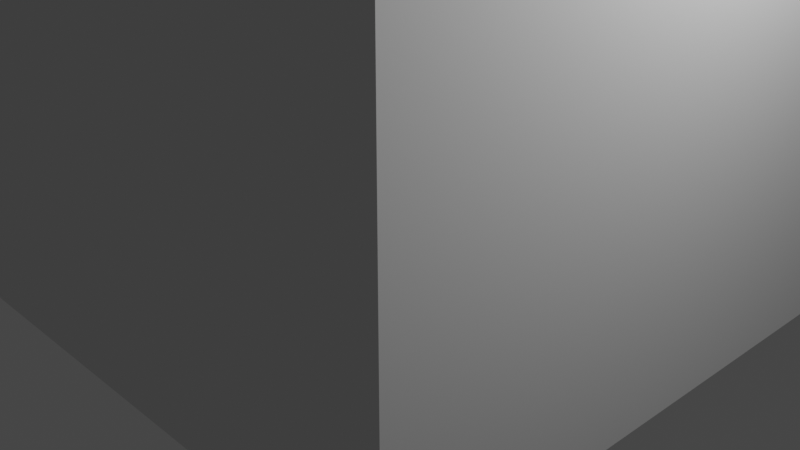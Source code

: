# Source: illuminationTest.blend  (saved by Blender 2.82.7; exported with 4.5.12 LTS)
import bpy
from mathutils import Matrix  # noqa: F401  (used for matrix-valued properties, if any)

bpy.ops.wm.read_factory_settings(use_empty=True)
scene = bpy.context.scene
scene.name = 'Scene'

# ---- collections
col_collection = bpy.data.collections.new('Collection'); scene.collection.children.link(col_collection)

# ---- world
world_world = bpy.data.worlds.new('World'); scene.world = world_world
world_world.use_nodes = True; world_world.node_tree.nodes.clear()
_N = world_world.node_tree.nodes; _L = world_world.node_tree.links
n0 = _N.new('ShaderNodeOutputWorld'); n0.name = 'World Output'; n0.location = (300, 300)
n1 = _N.new('ShaderNodeBackground'); n1.name = 'Background'; n1.location = (10, 300)
n1.inputs[0].default_value = (0.05088, 0.05088, 0.05088, 1.0)
_L.new(n1.outputs[0], n0.inputs[0])
n0.is_active_output = True
world_world.color = (0.05088, 0.05088, 0.05088)
world_world.use_sun_shadow = False
world_world.sun_shadow_jitter_overblur = 0.0

# ---- cameras
cam_camera = bpy.data.cameras.new('Camera')
cam_camera.clip_end = 100.0
cam_camera.ortho_scale = 7.314

# ---- lights
light_light = bpy.data.lights.new('Light', 'POINT')
light_light.transmission_factor = 0.0
light_light.energy = 1000.0
light_light.shadow_soft_size = 0.1
light_light.shadow_maximum_resolution = 0.006
light_light.use_absolute_resolution = True

# ---- meshes
me_suzanne = bpy.data.meshes.new('Suzanne')
me_suzanne.from_pydata([(0.4375, -0.7656, 0.1641), (-0.4375, -0.7656, 0.1641), (0.5, -0.6875, 0.09375), (-0.5, -0.6875, 0.09375), (0.5469, -0.5781, 0.05469), (-0.5469, -0.5781, 0.05469), (0.3516, -0.6172, -0.02344), (-0.3516, -0.6172, -0.02344), (0.3516, -0.7188, 0.03125), (-0.3516, -0.7188, 0.03125), (0.3516, -0.7812, 0.1328), (-0.3516, -0.7812, 0.1328), (0.2734, -0.7969, 0.1641), (-0.2734, -0.7969, 0.1641), (0.2031, -0.7422, 0.09375), (-0.2031, -0.7422, 0.09375), (0.1562, -0.6484, 0.05469), (-0.1562, -0.6484, 0.05469), (0.07812, -0.6562, 0.2422), (-0.07812, -0.6562, 0.2422), (0.1406, -0.7422, 0.2422), (-0.1406, -0.7422, 0.2422), (0.2422, -0.7969, 0.2422), (-0.2422, -0.7969, 0.2422), (0.2734, -0.7969, 0.3281), (-0.2734, -0.7969, 0.3281), (0.2031, -0.7422, 0.3906), (-0.2031, -0.7422, 0.3906), (0.1562, -0.6484, 0.4375), (-0.1562, -0.6484, 0.4375), (0.3516, -0.6172, 0.5156), (-0.3516, -0.6172, 0.5156), (0.3516, -0.7188, 0.4531), (-0.3516, -0.7188, 0.4531), (0.3516, -0.7812, 0.3594), (-0.3516, -0.7812, 0.3594), (0.4375, -0.7656, 0.3281), (-0.4375, -0.7656, 0.3281), (0.5, -0.6875, 0.3906), (-0.5, -0.6875, 0.3906), (0.5469, -0.5781, 0.4375), (-0.5469, -0.5781, 0.4375), (0.625, -0.5625, 0.2422), (-0.625, -0.5625, 0.2422), (0.5625, -0.6719, 0.2422), (-0.5625, -0.6719, 0.2422), (0.4688, -0.7578, 0.2422), (-0.4688, -0.7578, 0.2422), (0.4766, -0.7734, 0.2422), (-0.4766, -0.7734, 0.2422), (0.4453, -0.7812, 0.3359), (-0.4453, -0.7812, 0.3359), (0.3516, -0.8047, 0.375), (-0.3516, -0.8047, 0.375), (0.2656, -0.8203, 0.3359), (-0.2656, -0.8203, 0.3359), (0.2266, -0.8203, 0.2422), (-0.2266, -0.8203, 0.2422), (0.2656, -0.8203, 0.1562), (-0.2656, -0.8203, 0.1562), (0.3516, -0.8281, 0.2422), (-0.3516, -0.8281, 0.2422), (0.3516, -0.8047, 0.1172), (-0.3516, -0.8047, 0.1172), (0.4453, -0.7812, 0.1562), (-0.4453, -0.7812, 0.1562), (0.0, -0.7422, 0.4297), (0.0, -0.8203, 0.3516), (0.0, -0.7344, -0.6797), (0.0, -0.7812, -0.3203), (0.0, -0.7969, -0.1875), (0.0, -0.7188, -0.7734), (0.0, -0.6016, 0.4062), (0.0, -0.5703, 0.5703), (0.0, 0.5469, 0.8984), (0.0, 0.8516, 0.5625), (0.0, 0.8281, 0.07031), (0.0, 0.3516, -0.3828), (0.2031, -0.5625, -0.1875), (-0.2031, -0.5625, -0.1875), (0.3125, -0.5703, -0.4375), (-0.3125, -0.5703, -0.4375), (0.3516, -0.5703, -0.6953), (-0.3516, -0.5703, -0.6953), (0.3672, -0.5312, -0.8906), (-0.3672, -0.5312, -0.8906), (0.3281, -0.5234, -0.9453), (-0.3281, -0.5234, -0.9453), (0.1797, -0.5547, -0.9688), (-0.1797, -0.5547, -0.9688), (0.0, -0.5781, -0.9844), (0.4375, -0.5312, -0.1406), (-0.4375, -0.5312, -0.1406), (0.6328, -0.5391, -0.03906), (-0.6328, -0.5391, -0.03906), (0.8281, -0.4453, 0.1484), (-0.8281, -0.4453, 0.1484), (0.8594, -0.5938, 0.4297), (-0.8594, -0.5938, 0.4297), (0.7109, -0.625, 0.4844), (-0.7109, -0.625, 0.4844), (0.4922, -0.6875, 0.6016), (-0.4922, -0.6875, 0.6016), (0.3203, -0.7344, 0.7578), (-0.3203, -0.7344, 0.7578), (0.1562, -0.7578, 0.7188), (-0.1562, -0.7578, 0.7188), (0.0625, -0.75, 0.4922), (-0.0625, -0.75, 0.4922), (0.1641, -0.7734, 0.4141), (-0.1641, -0.7734, 0.4141), (0.125, -0.7656, 0.3047), (-0.125, -0.7656, 0.3047), (0.2031, -0.7422, 0.09375), (-0.2031, -0.7422, 0.09375), (0.375, -0.7031, 0.01562), (-0.375, -0.7031, 0.01562), (0.4922, -0.6719, 0.0625), (-0.4922, -0.6719, 0.0625), (0.625, -0.6484, 0.1875), (-0.625, -0.6484, 0.1875), (0.6406, -0.6484, 0.2969), (-0.6406, -0.6484, 0.2969), (0.6016, -0.6641, 0.375), (-0.6016, -0.6641, 0.375), (0.4297, -0.7188, 0.4375), (-0.4297, -0.7188, 0.4375), (0.25, -0.7578, 0.4688), (-0.25, -0.7578, 0.4688), (0.0, -0.7344, -0.7656), (0.1094, -0.7344, -0.7188), (-0.1094, -0.7344, -0.7188), (0.1172, -0.7109, -0.8359), (-0.1172, -0.7109, -0.8359), (0.0625, -0.6953, -0.8828), (-0.0625, -0.6953, -0.8828), (0.0, -0.6875, -0.8906), (0.0, -0.75, -0.1953), (0.0, -0.7422, -0.1406), (0.1016, -0.7422, -0.1484), (-0.1016, -0.7422, -0.1484), (0.125, -0.75, -0.2266), (-0.125, -0.75, -0.2266), (0.08594, -0.7422, -0.2891), (-0.08594, -0.7422, -0.2891), (0.3984, -0.6719, -0.04688), (-0.3984, -0.6719, -0.04688), (0.6172, -0.625, 0.05469), (-0.6172, -0.625, 0.05469), (0.7266, -0.6016, 0.2031), (-0.7266, -0.6016, 0.2031), (0.7422, -0.6562, 0.375), (-0.7422, -0.6562, 0.375), (0.6875, -0.7266, 0.4141), (-0.6875, -0.7266, 0.4141), (0.4375, -0.7969, 0.5469), (-0.4375, -0.7969, 0.5469), (0.3125, -0.8359, 0.6406), (-0.3125, -0.8359, 0.6406), (0.2031, -0.8516, 0.6172), (-0.2031, -0.8516, 0.6172), (0.1016, -0.8438, 0.4297), (-0.1016, -0.8438, 0.4297), (0.125, -0.8125, -0.1016), (-0.125, -0.8125, -0.1016), (0.2109, -0.7109, -0.4453), (-0.2109, -0.7109, -0.4453), (0.25, -0.6875, -0.7031), (-0.25, -0.6875, -0.7031), (0.2656, -0.6641, -0.8203), (-0.2656, -0.6641, -0.8203), (0.2344, -0.6328, -0.9141), (-0.2344, -0.6328, -0.9141), (0.1641, -0.6328, -0.9297), (-0.1641, -0.6328, -0.9297), (0.0, -0.6406, -0.9453), (0.0, -0.7266, 0.04688), (0.0, -0.7656, 0.2109), (0.3281, -0.7422, 0.4766), (-0.3281, -0.7422, 0.4766), (0.1641, -0.75, 0.1406), (-0.1641, -0.75, 0.1406), (0.1328, -0.7578, 0.2109), (-0.1328, -0.7578, 0.2109), (0.1172, -0.7344, -0.6875), (-0.1172, -0.7344, -0.6875), (0.07812, -0.75, -0.4453), (-0.07812, -0.75, -0.4453), (0.0, -0.75, -0.4453), (0.0, -0.7422, -0.3281), (0.09375, -0.7812, -0.2734), (-0.09375, -0.7812, -0.2734), (0.1328, -0.7969, -0.2266), (-0.1328, -0.7969, -0.2266), (0.1094, -0.7812, -0.1328), (-0.1094, -0.7812, -0.1328), (0.03906, -0.7812, -0.125), (-0.03906, -0.7812, -0.125), (0.0, -0.8281, -0.2031), (0.04688, -0.8125, -0.1484), (-0.04688, -0.8125, -0.1484), (0.09375, -0.8125, -0.1562), (-0.09375, -0.8125, -0.1562), (0.1094, -0.8281, -0.2266), (-0.1094, -0.8281, -0.2266), (0.07812, -0.8047, -0.25), (-0.07812, -0.8047, -0.25), (0.0, -0.8047, -0.2891), (0.2578, -0.5547, -0.3125), (-0.2578, -0.5547, -0.3125), (0.1641, -0.7109, -0.2422), (-0.1641, -0.7109, -0.2422), (0.1797, -0.7109, -0.3125), (-0.1797, -0.7109, -0.3125), (0.2344, -0.5547, -0.25), (-0.2344, -0.5547, -0.25), (0.0, -0.6875, -0.875), (0.04688, -0.6875, -0.8672), (-0.04688, -0.6875, -0.8672), (0.09375, -0.7109, -0.8203), (-0.09375, -0.7109, -0.8203), (0.09375, -0.7266, -0.7422), (-0.09375, -0.7266, -0.7422), (0.0, -0.6562, -0.7812), (0.09375, -0.6641, -0.75), (-0.09375, -0.6641, -0.75), (0.09375, -0.6406, -0.8125), (-0.09375, -0.6406, -0.8125), (0.04688, -0.6328, -0.8516), (-0.04688, -0.6328, -0.8516), (0.0, -0.6328, -0.8594), (0.1719, -0.7812, 0.2188), (-0.1719, -0.7812, 0.2188), (0.1875, -0.7734, 0.1562), (-0.1875, -0.7734, 0.1562), (0.3359, -0.7578, 0.4297), (-0.3359, -0.7578, 0.4297), (0.2734, -0.7734, 0.4219), (-0.2734, -0.7734, 0.4219), (0.4219, -0.7734, 0.3984), (-0.4219, -0.7734, 0.3984), (0.5625, -0.6953, 0.3516), (-0.5625, -0.6953, 0.3516), (0.5859, -0.6875, 0.2891), (-0.5859, -0.6875, 0.2891), (0.5781, -0.6797, 0.1953), (-0.5781, -0.6797, 0.1953), (0.4766, -0.7188, 0.1016), (-0.4766, -0.7188, 0.1016), (0.375, -0.7422, 0.0625), (-0.375, -0.7422, 0.0625), (0.2266, -0.7812, 0.1094), (-0.2266, -0.7812, 0.1094), (0.1797, -0.7812, 0.2969), (-0.1797, -0.7812, 0.2969), (0.2109, -0.7812, 0.375), (-0.2109, -0.7812, 0.375), (0.2344, -0.7578, 0.3594), (-0.2344, -0.7578, 0.3594), (0.1953, -0.7578, 0.2969), (-0.1953, -0.7578, 0.2969), (0.2422, -0.7578, 0.125), (-0.2422, -0.7578, 0.125), (0.375, -0.7266, 0.08594), (-0.375, -0.7266, 0.08594), (0.4609, -0.7031, 0.1172), (-0.4609, -0.7031, 0.1172), (0.5469, -0.6719, 0.2109), (-0.5469, -0.6719, 0.2109), (0.5547, -0.6719, 0.2812), (-0.5547, -0.6719, 0.2812), (0.5312, -0.6797, 0.3359), (-0.5312, -0.6797, 0.3359), (0.4141, -0.75, 0.3906), (-0.4141, -0.75, 0.3906), (0.2812, -0.7656, 0.3984), (-0.2812, -0.7656, 0.3984), (0.3359, -0.75, 0.4062), (-0.3359, -0.75, 0.4062), (0.2031, -0.75, 0.1719), (-0.2031, -0.75, 0.1719), (0.1953, -0.75, 0.2266), (-0.1953, -0.75, 0.2266), (0.1094, -0.6094, 0.4609), (-0.1094, -0.6094, 0.4609), (0.1953, -0.6172, 0.6641), (-0.1953, -0.6172, 0.6641), (0.3359, -0.5938, 0.6875), (-0.3359, -0.5938, 0.6875), (0.4844, -0.5547, 0.5547), (-0.4844, -0.5547, 0.5547), (0.6797, -0.4922, 0.4531), (-0.6797, -0.4922, 0.4531), (0.7969, -0.4609, 0.4062), (-0.7969, -0.4609, 0.4062), (0.7734, -0.375, 0.1641), (-0.7734, -0.375, 0.1641), (0.6016, -0.4141, 0.0), (-0.6016, -0.4141, 0.0), (0.4375, -0.4688, -0.09375), (-0.4375, -0.4688, -0.09375), (0.0, -0.2891, 0.8984), (0.0, 0.07812, 0.9844), (0.0, 0.6719, -0.1953), (0.0, -0.1875, -0.4609), (0.0, -0.4609, -0.9766), (0.0, -0.3438, -0.8047), (0.0, -0.3203, -0.5703), (0.0, -0.2812, -0.4844), (0.8516, -0.05469, 0.2344), (-0.8516, -0.05469, 0.2344), (0.8594, 0.04688, 0.3203), (-0.8594, 0.04688, 0.3203), (0.7734, 0.4375, 0.2656), (-0.7734, 0.4375, 0.2656), (0.4609, 0.7031, 0.4375), (-0.4609, 0.7031, 0.4375), (0.7344, -0.07031, -0.04688), (-0.7344, -0.07031, -0.04688), (0.5938, 0.1641, -0.125), (-0.5938, 0.1641, -0.125), (0.6406, 0.4297, -0.007812), (-0.6406, 0.4297, -0.007812), (0.3359, 0.6641, 0.05469), (-0.3359, 0.6641, 0.05469), (0.2344, -0.4062, -0.3516), (-0.2344, -0.4062, -0.3516), (0.1797, -0.2578, -0.4141), (-0.1797, -0.2578, -0.4141), (0.2891, -0.3828, -0.7109), (-0.2891, -0.3828, -0.7109), (0.25, -0.3906, -0.5), (-0.25, -0.3906, -0.5), (0.3281, -0.3984, -0.9141), (-0.3281, -0.3984, -0.9141), (0.1406, -0.3672, -0.7578), (-0.1406, -0.3672, -0.7578), (0.125, -0.3594, -0.5391), (-0.125, -0.3594, -0.5391), (0.1641, -0.4375, -0.9453), (-0.1641, -0.4375, -0.9453), (0.2188, -0.4297, -0.2812), (-0.2188, -0.4297, -0.2812), (0.2109, -0.4688, -0.2266), (-0.2109, -0.4688, -0.2266), (0.2031, -0.5, -0.1719), (-0.2031, -0.5, -0.1719), (0.2109, -0.1641, -0.3906), (-0.2109, -0.1641, -0.3906), (0.2969, 0.2656, -0.3125), (-0.2969, 0.2656, -0.3125), (0.3438, 0.5391, -0.1484), (-0.3438, 0.5391, -0.1484), (0.4531, 0.3828, 0.8672), (-0.4531, 0.3828, 0.8672), (0.4531, 0.07031, 0.9297), (-0.4531, 0.07031, 0.9297), (0.4531, -0.2344, 0.8516), (-0.4531, -0.2344, 0.8516), (0.4609, -0.4297, 0.5234), (-0.4609, -0.4297, 0.5234), (0.7266, -0.3359, 0.4062), (-0.7266, -0.3359, 0.4062), (0.6328, -0.2812, 0.4531), (-0.6328, -0.2812, 0.4531), (0.6406, -0.05469, 0.7031), (-0.6406, -0.05469, 0.7031), (0.7969, -0.125, 0.5625), (-0.7969, -0.125, 0.5625), (0.7969, 0.1172, 0.6172), (-0.7969, 0.1172, 0.6172), (0.6406, 0.1953, 0.75), (-0.6406, 0.1953, 0.75), (0.6406, 0.4453, 0.6797), (-0.6406, 0.4453, 0.6797), (0.7969, 0.3594, 0.5391), (-0.7969, 0.3594, 0.5391), (0.6172, 0.5859, 0.3281), (-0.6172, 0.5859, 0.3281), (0.4844, 0.5469, 0.02344), (-0.4844, 0.5469, 0.02344), (0.8203, 0.2031, 0.3281), (-0.8203, 0.2031, 0.3281), (0.4062, -0.1484, -0.1719), (-0.4062, -0.1484, -0.1719), (0.4297, 0.2109, -0.1953), (-0.4297, 0.2109, -0.1953), (0.8906, 0.2344, 0.4062), (-0.8906, 0.2344, 0.4062), (0.7734, 0.125, -0.1406), (-0.7734, 0.125, -0.1406), (1.039, 0.3281, -0.1016), (-1.039, 0.3281, -0.1016), (1.281, 0.4297, 0.05469), (-1.281, 0.4297, 0.05469), (1.352, 0.4219, 0.3203), (-1.352, 0.4219, 0.3203), (1.234, 0.4219, 0.5078), (-1.234, 0.4219, 0.5078), (1.023, 0.3125, 0.4766), (-1.023, 0.3125, 0.4766), (1.016, 0.2891, 0.4141), (-1.016, 0.2891, 0.4141), (1.188, 0.3906, 0.4375), (-1.188, 0.3906, 0.4375), (1.266, 0.4062, 0.2891), (-1.266, 0.4062, 0.2891), (1.211, 0.4062, 0.07812), (-1.211, 0.4062, 0.07812), (1.031, 0.3047, -0.03906), (-1.031, 0.3047, -0.03906), (0.8281, 0.1328, -0.07031), (-0.8281, 0.1328, -0.07031), (0.9219, 0.2188, 0.3594), (-0.9219, 0.2188, 0.3594), (0.9453, 0.2891, 0.3047), (-0.9453, 0.2891, 0.3047), (0.8828, 0.2109, -0.02344), (-0.8828, 0.2109, -0.02344), (1.039, 0.3672, 0.0), (-1.039, 0.3672, 0.0), (1.188, 0.4453, 0.09375), (-1.188, 0.4453, 0.09375), (1.234, 0.4453, 0.25), (-1.234, 0.4453, 0.25), (1.172, 0.4375, 0.3594), (-1.172, 0.4375, 0.3594), (1.023, 0.3594, 0.3438), (-1.023, 0.3594, 0.3438), (0.8438, 0.2109, 0.2891), (-0.8438, 0.2109, 0.2891), (0.8359, 0.2734, 0.1719), (-0.8359, 0.2734, 0.1719), (0.7578, 0.2734, 0.09375), (-0.7578, 0.2734, 0.09375), (0.8203, 0.2734, 0.08594), (-0.8203, 0.2734, 0.08594), (0.8438, 0.2734, 0.01562), (-0.8438, 0.2734, 0.01562), (0.8125, 0.2734, -0.01562), (-0.8125, 0.2734, -0.01562), (0.7266, 0.07031, 0.0), (-0.7266, 0.07031, 0.0), (0.7188, 0.1719, -0.02344), (-0.7188, 0.1719, -0.02344), (0.7188, 0.1875, 0.03906), (-0.7188, 0.1875, 0.03906), (0.7969, 0.2109, 0.2031), (-0.7969, 0.2109, 0.2031), (0.8906, 0.2656, 0.2422), (-0.8906, 0.2656, 0.2422), (0.8906, 0.3203, 0.2344), (-0.8906, 0.3203, 0.2344), (0.8125, 0.3203, -0.01562), (-0.8125, 0.3203, -0.01562), (0.8516, 0.3203, 0.01562), (-0.8516, 0.3203, 0.01562), (0.8281, 0.3203, 0.07812), (-0.8281, 0.3203, 0.07812), (0.7656, 0.3203, 0.09375), (-0.7656, 0.3203, 0.09375), (0.8438, 0.3203, 0.1719), (-0.8438, 0.3203, 0.1719), (1.039, 0.4141, 0.3281), (-1.039, 0.4141, 0.3281), (1.188, 0.4844, 0.3438), (-1.188, 0.4844, 0.3438), (1.258, 0.4922, 0.2422), (-1.258, 0.4922, 0.2422), (1.211, 0.4844, 0.08594), (-1.211, 0.4844, 0.08594), (1.047, 0.4219, 0.0), (-1.047, 0.4219, 0.0), (0.8828, 0.2656, -0.01562), (-0.8828, 0.2656, -0.01562), (0.9531, 0.3438, 0.2891), (-0.9531, 0.3438, 0.2891), (0.8906, 0.3281, 0.1094), (-0.8906, 0.3281, 0.1094), (0.9375, 0.3359, 0.0625), (-0.9375, 0.3359, 0.0625), (1.0, 0.3672, 0.125), (-1.0, 0.3672, 0.125), (0.9609, 0.3516, 0.1719), (-0.9609, 0.3516, 0.1719), (1.016, 0.375, 0.2344), (-1.016, 0.375, 0.2344), (1.055, 0.3828, 0.1875), (-1.055, 0.3828, 0.1875), (1.109, 0.3906, 0.2109), (-1.109, 0.3906, 0.2109), (1.086, 0.3906, 0.2734), (-1.086, 0.3906, 0.2734), (1.023, 0.4844, 0.4375), (-1.023, 0.4844, 0.4375), (1.25, 0.5469, 0.4688), (-1.25, 0.5469, 0.4688), (1.367, 0.5, 0.2969), (-1.367, 0.5, 0.2969), (1.312, 0.5312, 0.05469), (-1.312, 0.5312, 0.05469), (1.039, 0.4922, -0.08594), (-1.039, 0.4922, -0.08594), (0.7891, 0.3281, -0.125), (-0.7891, 0.3281, -0.125), (0.8594, 0.3828, 0.3828), (-0.8594, 0.3828, 0.3828)], [], [(46, 0, 2, 44), (3, 1, 47, 45), (44, 2, 4, 42), (5, 3, 45, 43), (2, 8, 6, 4), (7, 9, 3, 5), (0, 10, 8, 2), (9, 11, 1, 3), (10, 12, 14, 8), (15, 13, 11, 9), (8, 14, 16, 6), (17, 15, 9, 7), (14, 20, 18, 16), (19, 21, 15, 17), (12, 22, 20, 14), (21, 23, 13, 15), (22, 24, 26, 20), (27, 25, 23, 21), (20, 26, 28, 18), (29, 27, 21, 19), (26, 32, 30, 28), (31, 33, 27, 29), (24, 34, 32, 26), (33, 35, 25, 27), (34, 36, 38, 32), (39, 37, 35, 33), (32, 38, 40, 30), (41, 39, 33, 31), (38, 44, 42, 40), (43, 45, 39, 41), (36, 46, 44, 38), (45, 47, 37, 39), (46, 36, 50, 48), (51, 37, 47, 49), (36, 34, 52, 50), (53, 35, 37, 51), (34, 24, 54, 52), (55, 25, 35, 53), (24, 22, 56, 54), (57, 23, 25, 55), (22, 12, 58, 56), (59, 13, 23, 57), (12, 10, 62, 58), (63, 11, 13, 59), (10, 0, 64, 62), (65, 1, 11, 63), (0, 46, 48, 64), (49, 47, 1, 65), (60, 64, 48), (49, 65, 61), (62, 64, 60), (61, 65, 63), (60, 58, 62), (63, 59, 61), (60, 56, 58), (59, 57, 61), (60, 54, 56), (57, 55, 61), (60, 52, 54), (55, 53, 61), (60, 50, 52), (53, 51, 61), (60, 48, 50), (51, 49, 61), (88, 173, 175, 90), (175, 174, 89, 90), (86, 171, 173, 88), (174, 172, 87, 89), (84, 169, 171, 86), (172, 170, 85, 87), (82, 167, 169, 84), (170, 168, 83, 85), (80, 165, 167, 82), (168, 166, 81, 83), (78, 91, 145, 163), (146, 92, 79, 164), (91, 93, 147, 145), (148, 94, 92, 146), (93, 95, 149, 147), (150, 96, 94, 148), (95, 97, 151, 149), (152, 98, 96, 150), (97, 99, 153, 151), (154, 100, 98, 152), (99, 101, 155, 153), (156, 102, 100, 154), (101, 103, 157, 155), (158, 104, 102, 156), (103, 105, 159, 157), (160, 106, 104, 158), (105, 107, 161, 159), (162, 108, 106, 160), (107, 66, 67, 161), (67, 66, 108, 162), (109, 127, 159, 161), (160, 128, 110, 162), (127, 178, 157, 159), (158, 179, 128, 160), (125, 155, 157, 178), (158, 156, 126, 179), (123, 153, 155, 125), (156, 154, 124, 126), (121, 151, 153, 123), (154, 152, 122, 124), (119, 149, 151, 121), (152, 150, 120, 122), (117, 147, 149, 119), (150, 148, 118, 120), (115, 145, 147, 117), (148, 146, 116, 118), (113, 163, 145, 115), (146, 164, 114, 116), (113, 180, 176, 163), (176, 181, 114, 164), (109, 161, 67, 111), (67, 162, 110, 112), (111, 67, 177, 182), (177, 67, 112, 183), (176, 180, 182, 177), (183, 181, 176, 177), (134, 136, 175, 173), (175, 136, 135, 174), (132, 134, 173, 171), (174, 135, 133, 172), (130, 132, 171, 169), (172, 133, 131, 170), (165, 186, 184, 167), (185, 187, 166, 168), (130, 169, 167, 184), (168, 170, 131, 185), (143, 189, 188, 186), (188, 189, 144, 187), (184, 186, 188, 68), (188, 187, 185, 68), (129, 130, 184, 68), (185, 131, 129, 68), (141, 192, 190, 143), (191, 193, 142, 144), (139, 194, 192, 141), (193, 195, 140, 142), (138, 196, 194, 139), (195, 197, 138, 140), (137, 70, 196, 138), (197, 70, 137, 138), (189, 143, 190, 69), (191, 144, 189, 69), (69, 190, 205, 207), (206, 191, 69, 207), (70, 198, 199, 196), (200, 198, 70, 197), (196, 199, 201, 194), (202, 200, 197, 195), (194, 201, 203, 192), (204, 202, 195, 193), (192, 203, 205, 190), (206, 204, 193, 191), (198, 203, 201, 199), (202, 204, 198, 200), (198, 207, 205, 203), (206, 207, 198, 204), (138, 139, 163, 176), (164, 140, 138, 176), (139, 141, 210, 163), (211, 142, 140, 164), (141, 143, 212, 210), (213, 144, 142, 211), (143, 186, 165, 212), (166, 187, 144, 213), (80, 208, 212, 165), (213, 209, 81, 166), (208, 214, 210, 212), (211, 215, 209, 213), (78, 163, 210, 214), (211, 164, 79, 215), (130, 129, 71, 221), (71, 129, 131, 222), (132, 130, 221, 219), (222, 131, 133, 220), (134, 132, 219, 217), (220, 133, 135, 218), (136, 134, 217, 216), (218, 135, 136, 216), (216, 217, 228, 230), (229, 218, 216, 230), (217, 219, 226, 228), (227, 220, 218, 229), (219, 221, 224, 226), (225, 222, 220, 227), (221, 71, 223, 224), (223, 71, 222, 225), (223, 230, 228, 224), (229, 230, 223, 225), (224, 228, 226), (227, 229, 225), (182, 180, 233, 231), (234, 181, 183, 232), (111, 182, 231, 253), (232, 183, 112, 254), (109, 111, 253, 255), (254, 112, 110, 256), (180, 113, 251, 233), (252, 114, 181, 234), (113, 115, 249, 251), (250, 116, 114, 252), (115, 117, 247, 249), (248, 118, 116, 250), (117, 119, 245, 247), (246, 120, 118, 248), (119, 121, 243, 245), (244, 122, 120, 246), (121, 123, 241, 243), (242, 124, 122, 244), (123, 125, 239, 241), (240, 126, 124, 242), (125, 178, 235, 239), (236, 179, 126, 240), (178, 127, 237, 235), (238, 128, 179, 236), (127, 109, 255, 237), (256, 110, 128, 238), (237, 255, 257, 275), (258, 256, 238, 276), (235, 237, 275, 277), (276, 238, 236, 278), (239, 235, 277, 273), (278, 236, 240, 274), (241, 239, 273, 271), (274, 240, 242, 272), (243, 241, 271, 269), (272, 242, 244, 270), (245, 243, 269, 267), (270, 244, 246, 268), (247, 245, 267, 265), (268, 246, 248, 266), (249, 247, 265, 263), (266, 248, 250, 264), (251, 249, 263, 261), (264, 250, 252, 262), (233, 251, 261, 279), (262, 252, 234, 280), (255, 253, 259, 257), (260, 254, 256, 258), (253, 231, 281, 259), (282, 232, 254, 260), (231, 233, 279, 281), (280, 234, 232, 282), (66, 107, 283, 72), (284, 108, 66, 72), (107, 105, 285, 283), (286, 106, 108, 284), (105, 103, 287, 285), (288, 104, 106, 286), (103, 101, 289, 287), (290, 102, 104, 288), (101, 99, 291, 289), (292, 100, 102, 290), (99, 97, 293, 291), (294, 98, 100, 292), (97, 95, 295, 293), (296, 96, 98, 294), (95, 93, 297, 295), (298, 94, 96, 296), (93, 91, 299, 297), (300, 92, 94, 298), (307, 308, 327, 337), (328, 308, 307, 338), (306, 307, 337, 335), (338, 307, 306, 336), (305, 306, 335, 339), (336, 306, 305, 340), (88, 90, 305, 339), (305, 90, 89, 340), (86, 88, 339, 333), (340, 89, 87, 334), (84, 86, 333, 329), (334, 87, 85, 330), (82, 84, 329, 331), (330, 85, 83, 332), (329, 335, 337, 331), (338, 336, 330, 332), (329, 333, 339, 335), (340, 334, 330, 336), (325, 331, 337, 327), (338, 332, 326, 328), (80, 82, 331, 325), (332, 83, 81, 326), (208, 341, 343, 214), (344, 342, 209, 215), (80, 325, 341, 208), (342, 326, 81, 209), (78, 214, 343, 345), (344, 215, 79, 346), (78, 345, 299, 91), (300, 346, 79, 92), (76, 323, 351, 303), (352, 324, 76, 303), (303, 351, 349, 77), (350, 352, 303, 77), (77, 349, 347, 304), (348, 350, 77, 304), (304, 347, 327, 308), (328, 348, 304, 308), (325, 327, 347, 341), (348, 328, 326, 342), (295, 297, 317, 309), (318, 298, 296, 310), (75, 315, 323, 76), (324, 316, 75, 76), (301, 357, 355, 302), (356, 358, 301, 302), (302, 355, 353, 74), (354, 356, 302, 74), (74, 353, 315, 75), (316, 354, 74, 75), (291, 293, 361, 363), (362, 294, 292, 364), (363, 361, 367, 365), (368, 362, 364, 366), (365, 367, 369, 371), (370, 368, 366, 372), (371, 369, 375, 373), (376, 370, 372, 374), (313, 377, 373, 375), (374, 378, 314, 376), (315, 353, 373, 377), (374, 354, 316, 378), (353, 355, 371, 373), (372, 356, 354, 374), (355, 357, 365, 371), (366, 358, 356, 372), (357, 359, 363, 365), (364, 360, 358, 366), (289, 291, 363, 359), (364, 292, 290, 360), (73, 359, 357, 301), (358, 360, 73, 301), (283, 285, 287, 289), (288, 286, 284, 290), (283, 289, 359, 73), (360, 290, 284, 73), (72, 283, 73), (73, 284, 72), (293, 295, 309, 361), (310, 296, 294, 362), (309, 311, 367, 361), (368, 312, 310, 362), (311, 381, 369, 367), (370, 382, 312, 368), (313, 375, 369, 381), (370, 376, 314, 382), (347, 349, 385, 383), (386, 350, 348, 384), (317, 383, 385, 319), (386, 384, 318, 320), (297, 299, 383, 317), (384, 300, 298, 318), (299, 343, 341, 383), (342, 344, 300, 384), (341, 347, 383), (384, 348, 342), (299, 345, 343), (344, 346, 300), (313, 321, 379, 377), (380, 322, 314, 378), (315, 377, 379, 323), (380, 378, 316, 324), (319, 385, 379, 321), (380, 386, 320, 322), (349, 351, 379, 385), (380, 352, 350, 386), (323, 379, 351), (352, 380, 324), (399, 387, 413, 401), (414, 388, 400, 402), (399, 401, 403, 397), (404, 402, 400, 398), (397, 403, 405, 395), (406, 404, 398, 396), (395, 405, 407, 393), (408, 406, 396, 394), (393, 407, 409, 391), (410, 408, 394, 392), (391, 409, 411, 389), (412, 410, 392, 390), (409, 419, 417, 411), (418, 420, 410, 412), (407, 421, 419, 409), (420, 422, 408, 410), (405, 423, 421, 407), (422, 424, 406, 408), (403, 425, 423, 405), (424, 426, 404, 406), (401, 427, 425, 403), (426, 428, 402, 404), (401, 413, 415, 427), (416, 414, 402, 428), (317, 319, 443, 441), (444, 320, 318, 442), (319, 389, 411, 443), (412, 390, 320, 444), (309, 317, 441, 311), (442, 318, 310, 312), (381, 429, 413, 387), (414, 430, 382, 388), (411, 417, 439, 443), (440, 418, 412, 444), (437, 445, 443, 439), (444, 446, 438, 440), (433, 445, 437, 435), (438, 446, 434, 436), (431, 447, 445, 433), (446, 448, 432, 434), (429, 447, 431, 449), (432, 448, 430, 450), (413, 429, 449, 415), (450, 430, 414, 416), (311, 447, 429, 381), (430, 448, 312, 382), (311, 441, 445, 447), (446, 442, 312, 448), (441, 443, 445), (446, 444, 442), (415, 449, 451, 475), (452, 450, 416, 476), (449, 431, 461, 451), (462, 432, 450, 452), (431, 433, 459, 461), (460, 434, 432, 462), (433, 435, 457, 459), (458, 436, 434, 460), (435, 437, 455, 457), (456, 438, 436, 458), (437, 439, 453, 455), (454, 440, 438, 456), (439, 417, 473, 453), (474, 418, 440, 454), (427, 415, 475, 463), (476, 416, 428, 464), (425, 427, 463, 465), (464, 428, 426, 466), (423, 425, 465, 467), (466, 426, 424, 468), (421, 423, 467, 469), (468, 424, 422, 470), (419, 421, 469, 471), (470, 422, 420, 472), (417, 419, 471, 473), (472, 420, 418, 474), (457, 455, 479, 477), (480, 456, 458, 478), (477, 479, 481, 483), (482, 480, 478, 484), (483, 481, 487, 485), (488, 482, 484, 486), (485, 487, 489, 491), (490, 488, 486, 492), (463, 475, 485, 491), (486, 476, 464, 492), (451, 483, 485, 475), (486, 484, 452, 476), (451, 461, 477, 483), (478, 462, 452, 484), (457, 477, 461, 459), (462, 478, 458, 460), (453, 473, 479, 455), (480, 474, 454, 456), (471, 481, 479, 473), (480, 482, 472, 474), (469, 487, 481, 471), (482, 488, 470, 472), (467, 489, 487, 469), (488, 490, 468, 470), (465, 491, 489, 467), (490, 492, 466, 468), (463, 491, 465), (466, 492, 464), (391, 389, 503, 501), (504, 390, 392, 502), (393, 391, 501, 499), (502, 392, 394, 500), (395, 393, 499, 497), (500, 394, 396, 498), (397, 395, 497, 495), (498, 396, 398, 496), (399, 397, 495, 493), (496, 398, 400, 494), (387, 399, 493, 505), (494, 400, 388, 506), (493, 501, 503, 505), (504, 502, 494, 506), (493, 495, 499, 501), (500, 496, 494, 502), (495, 497, 499), (500, 498, 496), (313, 381, 387, 505), (388, 382, 314, 506), (313, 505, 503, 321), (504, 506, 314, 322), (319, 321, 503, 389), (504, 322, 320, 390)])
_uv = me_suzanne.uv_layers.new(name='UVMap')
_uv.uv.foreach_set('vector', [0.891, 0.5901, 0.8706, 0.5896, 0.8601, 0.5601, 0.9046, 0.5594, 0.8562, 0.8505, 0.8681, 0.8215, 0.8884, 0.822, 0.9006, 0.8532, 0.9046, 0.5594, 0.8601, 0.5601, 0.853, 0.5216, 0.9202, 0.5245, 0.8475, 0.8887, 0.8562, 0.8505, 0.9006, 0.8532, 0.9147, 0.8887, 0.8601, 0.5601, 0.8289, 0.5908, 0.7985, 0.5695, 0.853, 0.5216, 0.7951, 0.8384, 0.8264, 0.8185, 0.8562, 0.8505, 0.8475, 0.8887, 0.8706, 0.5896, 0.8544, 0.6048, 0.8289, 0.5908, 0.8601, 0.5601, 0.8264, 0.8185, 0.8525, 0.8057, 0.8681, 0.8215, 0.8562, 0.8505, 0.8544, 0.6048, 0.8541, 0.6255, 0.8282, 0.6334, 0.8289, 0.5908, 0.8276, 0.776, 0.8532, 0.785, 0.8525, 0.8057, 0.8264, 0.8185, 0.8289, 0.5908, 0.8282, 0.6334, 0.791, 0.6454, 0.7985, 0.5695, 0.791, 0.7622, 0.8276, 0.776, 0.8264, 0.8185, 0.7951, 0.8384, 0.8282, 0.6334, 0.8552, 0.6685, 0.8424, 0.7025, 0.791, 0.6454, 0.8448, 0.7075, 0.8561, 0.742, 0.8276, 0.776, 0.791, 0.7622, 0.8541, 0.6255, 0.8675, 0.6423, 0.8552, 0.6685, 0.8282, 0.6334, 0.8561, 0.742, 0.8673, 0.7688, 0.8532, 0.785, 0.8276, 0.776, 0.8675, 0.6423, 0.8905, 0.6419, 0.9004, 0.667, 0.8552, 0.6685, 0.9012, 0.7456, 0.8902, 0.7702, 0.8673, 0.7688, 0.8561, 0.742, 0.8552, 0.6685, 0.9004, 0.667, 0.9189, 0.6997, 0.8424, 0.7025, 0.9212, 0.7137, 0.9012, 0.7456, 0.8561, 0.742, 0.8448, 0.7075, 0.9004, 0.667, 0.9319, 0.6368, 0.9684, 0.6453, 0.9189, 0.6997, 0.9682, 0.7702, 0.9314, 0.7771, 0.9012, 0.7456, 0.9212, 0.7137, 0.8905, 0.6419, 0.9059, 0.6279, 0.9319, 0.6368, 0.9004, 0.667, 0.9314, 0.7771, 0.905, 0.7849, 0.8902, 0.7702, 0.9012, 0.7456, 0.9059, 0.6279, 0.9062, 0.6057, 0.9337, 0.593, 0.9319, 0.6368, 0.9312, 0.8209, 0.9044, 0.807, 0.905, 0.7849, 0.9314, 0.7771, 0.9319, 0.6368, 0.9337, 0.593, 0.9684, 0.5738, 0.9684, 0.6453, 0.965, 0.8417, 0.9312, 0.8209, 0.9314, 0.7771, 0.9682, 0.7702, 0.9337, 0.593, 0.9046, 0.5594, 0.9202, 0.5245, 0.9684, 0.5738, 0.9147, 0.8887, 0.9006, 0.8532, 0.9312, 0.8209, 0.965, 0.8417, 0.9062, 0.6057, 0.891, 0.5901, 0.9046, 0.5594, 0.9337, 0.593, 0.9006, 0.8532, 0.8884, 0.822, 0.9044, 0.807, 0.9312, 0.8209, 0.891, 0.5901, 0.9062, 0.6057, 0.9024, 0.6079, 0.8896, 0.5933, 0.9006, 0.8047, 0.9044, 0.807, 0.8884, 0.822, 0.8872, 0.8187, 0.9062, 0.6057, 0.9059, 0.6279, 0.8998, 0.6263, 0.9024, 0.6079, 0.8988, 0.7862, 0.905, 0.7849, 0.9044, 0.807, 0.9006, 0.8047, 0.9059, 0.6279, 0.8905, 0.6419, 0.8878, 0.6365, 0.8998, 0.6263, 0.8874, 0.7754, 0.8902, 0.7702, 0.905, 0.7849, 0.8988, 0.7862, 0.8905, 0.6419, 0.8675, 0.6423, 0.8709, 0.6352, 0.8878, 0.6365, 0.8704, 0.776, 0.8673, 0.7688, 0.8902, 0.7702, 0.8874, 0.7754, 0.8675, 0.6423, 0.8541, 0.6255, 0.8599, 0.6239, 0.8709, 0.6352, 0.8589, 0.7868, 0.8532, 0.785, 0.8673, 0.7688, 0.8704, 0.776, 0.8541, 0.6255, 0.8544, 0.6048, 0.8597, 0.6082, 0.8599, 0.6239, 0.8579, 0.8025, 0.8525, 0.8057, 0.8532, 0.785, 0.8589, 0.7868, 0.8544, 0.6048, 0.8706, 0.5896, 0.8717, 0.594, 0.8597, 0.6082, 0.8693, 0.8172, 0.8681, 0.8215, 0.8525, 0.8057, 0.8579, 0.8025, 0.8706, 0.5896, 0.891, 0.5901, 0.8896, 0.5933, 0.8717, 0.594, 0.8872, 0.8187, 0.8884, 0.822, 0.8681, 0.8215, 0.8693, 0.8172, 0.8794, 0.6165, 0.8717, 0.594, 0.8896, 0.5933, 0.8872, 0.8187, 0.8693, 0.8172, 0.878, 0.7951, 0.8597, 0.6082, 0.8717, 0.594, 0.8794, 0.6165, 0.878, 0.7951, 0.8693, 0.8172, 0.8579, 0.8025, 0.8794, 0.6165, 0.8599, 0.6239, 0.8597, 0.6082, 0.8579, 0.8025, 0.8589, 0.7868, 0.878, 0.7951, 0.8794, 0.6165, 0.8709, 0.6352, 0.8599, 0.6239, 0.8589, 0.7868, 0.8704, 0.776, 0.878, 0.7951, 0.8794, 0.6165, 0.8878, 0.6365, 0.8709, 0.6352, 0.8704, 0.776, 0.8874, 0.7754, 0.878, 0.7951, 0.8794, 0.6165, 0.8998, 0.6263, 0.8878, 0.6365, 0.8874, 0.7754, 0.8988, 0.7862, 0.878, 0.7951, 0.8794, 0.6165, 0.9024, 0.6079, 0.8998, 0.6263, 0.8988, 0.7862, 0.9006, 0.8047, 0.878, 0.7951, 0.8794, 0.6165, 0.8896, 0.5933, 0.9024, 0.6079, 0.9006, 0.8047, 0.8872, 0.8187, 0.878, 0.7951, 0.5403, 0.05381, 0.5364, 0.06207, 0.5189, 0.05968, 0.5189, 0.05029, 0.5189, 0.05968, 0.5015, 0.06204, 0.4976, 0.05377, 0.5189, 0.05029, 0.5519, 0.05834, 0.5428, 0.06409, 0.5364, 0.06207, 0.5403, 0.05381, 0.5015, 0.06204, 0.4951, 0.06405, 0.486, 0.05827, 0.4976, 0.05377, 0.5551, 0.0619, 0.5463, 0.07267, 0.5428, 0.06409, 0.5519, 0.05834, 0.4951, 0.06405, 0.4916, 0.07262, 0.4828, 0.06183, 0.486, 0.05827, 0.5638, 0.07659, 0.5483, 0.08489, 0.5463, 0.07267, 0.5551, 0.0619, 0.4916, 0.07262, 0.4895, 0.08486, 0.474, 0.07651, 0.4828, 0.06183, 0.5831, 0.1085, 0.5556, 0.1217, 0.5483, 0.08489, 0.5638, 0.07659, 0.4895, 0.08486, 0.4822, 0.1218, 0.4545, 0.1085, 0.474, 0.07651, 0.6055, 0.1651, 0.6474, 0.2005, 0.6215, 0.2278, 0.5531, 0.2096, 0.4165, 0.2295, 0.3897, 0.2019, 0.432, 0.1656, 0.4853, 0.2101, 0.6474, 0.2005, 0.6764, 0.2332, 0.6648, 0.2532, 0.6215, 0.2278, 0.3727, 0.2564, 0.3603, 0.2359, 0.3897, 0.2019, 0.4165, 0.2295, 0.6764, 0.2332, 0.7153, 0.2654, 0.6839, 0.28, 0.6648, 0.2532, 0.3537, 0.2846, 0.3205, 0.2703, 0.3603, 0.2359, 0.3727, 0.2564, 0.7153, 0.2654, 0.7073, 0.3101, 0.6875, 0.3115, 0.6839, 0.28, 0.3512, 0.3174, 0.3307, 0.3169, 0.3205, 0.2703, 0.3537, 0.2846, 0.7073, 0.3101, 0.6974, 0.3327, 0.6768, 0.3239, 0.6875, 0.3115, 0.3627, 0.3297, 0.342, 0.3397, 0.3307, 0.3169, 0.3512, 0.3174, 0.6974, 0.3327, 0.6628, 0.3725, 0.6391, 0.3573, 0.6768, 0.3239, 0.4028, 0.3621, 0.3793, 0.3787, 0.342, 0.3397, 0.3627, 0.3297, 0.6628, 0.3725, 0.6268, 0.3958, 0.6183, 0.3752, 0.6391, 0.3573, 0.4246, 0.3793, 0.4169, 0.4006, 0.3793, 0.3787, 0.4028, 0.3621, 0.6268, 0.3958, 0.6048, 0.3978, 0.6008, 0.3779, 0.6183, 0.3752, 0.4424, 0.3812, 0.4393, 0.4015, 0.4169, 0.4006, 0.4246, 0.3793, 0.6048, 0.3978, 0.5531, 0.3905, 0.5597, 0.357, 0.6008, 0.3779, 0.4829, 0.3585, 0.4909, 0.3919, 0.4393, 0.4015, 0.4424, 0.3812, 0.5531, 0.3905, 0.5219, 0.386, 0.5211, 0.3439, 0.5597, 0.357, 0.5211, 0.3439, 0.5219, 0.386, 0.4909, 0.3919, 0.4829, 0.3585, 0.5773, 0.3402, 0.5998, 0.3448, 0.6008, 0.3779, 0.5597, 0.357, 0.4424, 0.3812, 0.442, 0.3478, 0.4646, 0.3422, 0.4829, 0.3585, 0.5998, 0.3448, 0.6155, 0.342, 0.6183, 0.3752, 0.6008, 0.3779, 0.4246, 0.3793, 0.426, 0.3456, 0.442, 0.3478, 0.4424, 0.3812, 0.6345, 0.3323, 0.6391, 0.3573, 0.6183, 0.3752, 0.6155, 0.342, 0.4246, 0.3793, 0.4028, 0.3621, 0.4064, 0.3365, 0.426, 0.3456, 0.6624, 0.3128, 0.6768, 0.3239, 0.6391, 0.3573, 0.6345, 0.3323, 0.4028, 0.3621, 0.3627, 0.3297, 0.3771, 0.3177, 0.4064, 0.3365, 0.6684, 0.298, 0.6875, 0.3115, 0.6768, 0.3239, 0.6624, 0.3128, 0.3627, 0.3297, 0.3512, 0.3174, 0.3703, 0.3026, 0.3771, 0.3177, 0.6641, 0.2779, 0.6839, 0.28, 0.6875, 0.3115, 0.6684, 0.298, 0.3512, 0.3174, 0.3537, 0.2846, 0.3741, 0.2818, 0.3703, 0.3026, 0.6392, 0.253, 0.6648, 0.2532, 0.6839, 0.28, 0.6641, 0.2779, 0.3537, 0.2846, 0.3727, 0.2564, 0.3989, 0.2556, 0.3741, 0.2818, 0.614, 0.2427, 0.6215, 0.2278, 0.6648, 0.2532, 0.6392, 0.253, 0.3727, 0.2564, 0.4165, 0.2295, 0.4245, 0.2445, 0.3989, 0.2556, 0.5729, 0.2586, 0.5531, 0.2096, 0.6215, 0.2278, 0.614, 0.2427, 0.4165, 0.2295, 0.4853, 0.2101, 0.4664, 0.2597, 0.4245, 0.2445, 0.5729, 0.2586, 0.5639, 0.272, 0.5198, 0.2489, 0.5531, 0.2096, 0.5198, 0.2489, 0.4759, 0.2731, 0.4664, 0.2597, 0.4853, 0.2101, 0.5773, 0.3402, 0.5597, 0.357, 0.5211, 0.3439, 0.5585, 0.3166, 0.5211, 0.3439, 0.4829, 0.3585, 0.4646, 0.3422, 0.4826, 0.3178, 0.5585, 0.3166, 0.5211, 0.3439, 0.5203, 0.2948, 0.5569, 0.2912, 0.5203, 0.2948, 0.5211, 0.3439, 0.4826, 0.3178, 0.4834, 0.2922, 0.5198, 0.2489, 0.5639, 0.272, 0.5569, 0.2912, 0.5203, 0.2948, 0.4834, 0.2922, 0.4759, 0.2731, 0.5198, 0.2489, 0.5203, 0.2948, 0.5255, 0.06897, 0.5189, 0.0679, 0.5189, 0.05968, 0.5364, 0.06207, 0.5189, 0.05968, 0.5189, 0.0679, 0.5124, 0.06896, 0.5015, 0.06204, 0.5312, 0.07383, 0.5255, 0.06897, 0.5364, 0.06207, 0.5428, 0.06409, 0.5015, 0.06204, 0.5124, 0.06896, 0.5066, 0.07381, 0.4951, 0.06405, 0.531, 0.08743, 0.5312, 0.07383, 0.5428, 0.06409, 0.5463, 0.07267, 0.4951, 0.06405, 0.5066, 0.07381, 0.5068, 0.08742, 0.4916, 0.07262, 0.5556, 0.1217, 0.532, 0.1277, 0.5327, 0.09092, 0.5483, 0.08489, 0.5052, 0.09091, 0.5058, 0.1277, 0.4822, 0.1218, 0.4895, 0.08486, 0.531, 0.08743, 0.5463, 0.07267, 0.5483, 0.08489, 0.5327, 0.09092, 0.4895, 0.08486, 0.4916, 0.07262, 0.5068, 0.08742, 0.5052, 0.09091, 0.5381, 0.1584, 0.519, 0.1517, 0.5189, 0.1284, 0.532, 0.1277, 0.5189, 0.1284, 0.519, 0.1517, 0.4999, 0.1584, 0.5058, 0.1277, 0.5327, 0.09092, 0.532, 0.1277, 0.5189, 0.1284, 0.5189, 0.09395, 0.5189, 0.1284, 0.5058, 0.1277, 0.5052, 0.09091, 0.5189, 0.09395, 0.5189, 0.08518, 0.531, 0.08743, 0.5327, 0.09092, 0.5189, 0.09395, 0.5052, 0.09091, 0.5068, 0.08742, 0.5189, 0.08518, 0.5189, 0.09395, 0.5484, 0.1736, 0.538, 0.176, 0.5352, 0.1668, 0.5381, 0.1584, 0.5028, 0.1669, 0.5001, 0.176, 0.4897, 0.1737, 0.4999, 0.1584, 0.5443, 0.1934, 0.5372, 0.1876, 0.538, 0.176, 0.5484, 0.1736, 0.5001, 0.176, 0.5009, 0.1876, 0.494, 0.1934, 0.4897, 0.1737, 0.5198, 0.2008, 0.5288, 0.1918, 0.5372, 0.1876, 0.5443, 0.1934, 0.5009, 0.1876, 0.5092, 0.1916, 0.5198, 0.2008, 0.494, 0.1934, 0.5176, 0.1906, 0.5191, 0.1854, 0.5288, 0.1918, 0.5198, 0.2008, 0.5092, 0.1916, 0.5191, 0.1854, 0.5176, 0.1906, 0.5198, 0.2008, 0.519, 0.1517, 0.5381, 0.1584, 0.5352, 0.1668, 0.519, 0.159, 0.5028, 0.1669, 0.4999, 0.1584, 0.519, 0.1517, 0.519, 0.159, 0.519, 0.159, 0.5352, 0.1668, 0.5311, 0.1716, 0.519, 0.1656, 0.5069, 0.1717, 0.5028, 0.1669, 0.519, 0.159, 0.519, 0.1656, 0.5191, 0.1854, 0.5191, 0.1795, 0.5282, 0.1863, 0.5288, 0.1918, 0.5098, 0.1863, 0.5191, 0.1795, 0.5191, 0.1854, 0.5092, 0.1916, 0.5288, 0.1918, 0.5282, 0.1863, 0.5335, 0.1842, 0.5372, 0.1876, 0.5045, 0.1842, 0.5098, 0.1863, 0.5092, 0.1916, 0.5009, 0.1876, 0.5372, 0.1876, 0.5335, 0.1842, 0.5334, 0.1767, 0.538, 0.176, 0.5046, 0.1768, 0.5045, 0.1842, 0.5009, 0.1876, 0.5001, 0.176, 0.538, 0.176, 0.5334, 0.1767, 0.5311, 0.1716, 0.5352, 0.1668, 0.5069, 0.1717, 0.5046, 0.1768, 0.5001, 0.176, 0.5028, 0.1669, 0.5191, 0.1795, 0.5334, 0.1767, 0.5335, 0.1842, 0.5282, 0.1863, 0.5045, 0.1842, 0.5046, 0.1768, 0.5191, 0.1795, 0.5098, 0.1863, 0.5191, 0.1795, 0.519, 0.1656, 0.5311, 0.1716, 0.5334, 0.1767, 0.5069, 0.1717, 0.519, 0.1656, 0.5191, 0.1795, 0.5046, 0.1768, 0.5198, 0.2008, 0.5443, 0.1934, 0.5531, 0.2096, 0.5198, 0.2489, 0.4853, 0.2101, 0.494, 0.1934, 0.5198, 0.2008, 0.5198, 0.2489, 0.5443, 0.1934, 0.5484, 0.1736, 0.5616, 0.1678, 0.5531, 0.2096, 0.4764, 0.168, 0.4897, 0.1737, 0.494, 0.1934, 0.4853, 0.2101, 0.5484, 0.1736, 0.5381, 0.1584, 0.5595, 0.1493, 0.5616, 0.1678, 0.4784, 0.1494, 0.4999, 0.1584, 0.4897, 0.1737, 0.4764, 0.168, 0.5381, 0.1584, 0.532, 0.1277, 0.5556, 0.1217, 0.5595, 0.1493, 0.4822, 0.1218, 0.5058, 0.1277, 0.4999, 0.1584, 0.4784, 0.1494, 0.5831, 0.1085, 0.5961, 0.1334, 0.5595, 0.1493, 0.5556, 0.1217, 0.4784, 0.1494, 0.4414, 0.1336, 0.4545, 0.1085, 0.4822, 0.1218, 0.5961, 0.1334, 0.6012, 0.1479, 0.5616, 0.1678, 0.5595, 0.1493, 0.4764, 0.168, 0.4363, 0.1482, 0.4414, 0.1336, 0.4784, 0.1494, 0.6055, 0.1651, 0.5531, 0.2096, 0.5616, 0.1678, 0.6012, 0.1479, 0.4764, 0.168, 0.4853, 0.2101, 0.432, 0.1656, 0.4363, 0.1482, 0.531, 0.08743, 0.5189, 0.08518, 0.5189, 0.08387, 0.5289, 0.08496, 0.5189, 0.08387, 0.5189, 0.08518, 0.5068, 0.08742, 0.5089, 0.08495, 0.5312, 0.07383, 0.531, 0.08743, 0.5289, 0.08496, 0.529, 0.07543, 0.5089, 0.08495, 0.5068, 0.08742, 0.5066, 0.07381, 0.5088, 0.07542, 0.5255, 0.06897, 0.5312, 0.07383, 0.529, 0.07543, 0.5238, 0.07051, 0.5088, 0.07542, 0.5066, 0.07381, 0.5124, 0.06896, 0.5141, 0.0705, 0.5189, 0.0679, 0.5255, 0.06897, 0.5238, 0.07051, 0.5189, 0.06947, 0.5141, 0.0705, 0.5124, 0.06896, 0.5189, 0.0679, 0.5189, 0.06947, 0.5189, 0.06947, 0.5238, 0.07051, 0.5216, 0.07497, 0.5189, 0.07426, 0.5163, 0.07497, 0.5141, 0.0705, 0.5189, 0.06947, 0.5189, 0.07426, 0.5238, 0.07051, 0.529, 0.07543, 0.5242, 0.07669, 0.5216, 0.07497, 0.5136, 0.07668, 0.5088, 0.07542, 0.5141, 0.0705, 0.5163, 0.07497, 0.529, 0.07543, 0.5289, 0.08496, 0.5246, 0.07989, 0.5242, 0.07669, 0.5133, 0.07988, 0.5089, 0.08495, 0.5088, 0.07542, 0.5136, 0.07668, 0.5289, 0.08496, 0.5189, 0.08387, 0.5189, 0.07933, 0.5246, 0.07989, 0.5189, 0.07933, 0.5189, 0.08387, 0.5089, 0.08495, 0.5133, 0.07988, 0.5189, 0.07933, 0.5189, 0.07426, 0.5216, 0.07497, 0.5246, 0.07989, 0.5163, 0.07497, 0.5189, 0.07426, 0.5189, 0.07933, 0.5133, 0.07988, 0.5246, 0.07989, 0.5216, 0.07497, 0.5242, 0.07669, 0.5136, 0.07668, 0.5163, 0.07497, 0.5133, 0.07988, 0.5569, 0.2912, 0.5639, 0.272, 0.5718, 0.2773, 0.5684, 0.2929, 0.4681, 0.2786, 0.4759, 0.2731, 0.4834, 0.2922, 0.472, 0.2943, 0.5585, 0.3166, 0.5569, 0.2912, 0.5684, 0.2929, 0.5731, 0.3114, 0.472, 0.2943, 0.4834, 0.2922, 0.4826, 0.3178, 0.4678, 0.3131, 0.5773, 0.3402, 0.5585, 0.3166, 0.5731, 0.3114, 0.5849, 0.3277, 0.4678, 0.3131, 0.4826, 0.3178, 0.4646, 0.3422, 0.4565, 0.33, 0.5639, 0.272, 0.5729, 0.2586, 0.5807, 0.2666, 0.5718, 0.2773, 0.4587, 0.268, 0.4664, 0.2597, 0.4759, 0.2731, 0.4681, 0.2786, 0.5729, 0.2586, 0.614, 0.2427, 0.6117, 0.2557, 0.5807, 0.2666, 0.4271, 0.2577, 0.4245, 0.2445, 0.4664, 0.2597, 0.4587, 0.268, 0.614, 0.2427, 0.6392, 0.253, 0.6325, 0.2629, 0.6117, 0.2557, 0.4061, 0.2655, 0.3989, 0.2556, 0.4245, 0.2445, 0.4271, 0.2577, 0.6392, 0.253, 0.6641, 0.2779, 0.6537, 0.28, 0.6325, 0.2629, 0.3849, 0.2836, 0.3741, 0.2818, 0.3989, 0.2556, 0.4061, 0.2655, 0.6641, 0.2779, 0.6684, 0.298, 0.6561, 0.2976, 0.6537, 0.28, 0.383, 0.3019, 0.3703, 0.3026, 0.3741, 0.2818, 0.3849, 0.2836, 0.6684, 0.298, 0.6624, 0.3128, 0.6528, 0.3102, 0.6561, 0.2976, 0.3869, 0.3146, 0.3771, 0.3177, 0.3703, 0.3026, 0.383, 0.3019, 0.6624, 0.3128, 0.6345, 0.3323, 0.629, 0.3239, 0.6528, 0.3102, 0.4116, 0.3277, 0.4064, 0.3365, 0.3771, 0.3177, 0.3869, 0.3146, 0.6345, 0.3323, 0.6155, 0.342, 0.6144, 0.332, 0.629, 0.3239, 0.4267, 0.3354, 0.426, 0.3456, 0.4064, 0.3365, 0.4116, 0.3277, 0.6155, 0.342, 0.5998, 0.3448, 0.601, 0.3336, 0.6144, 0.332, 0.4403, 0.3365, 0.442, 0.3478, 0.426, 0.3456, 0.4267, 0.3354, 0.5998, 0.3448, 0.5773, 0.3402, 0.5849, 0.3277, 0.601, 0.3336, 0.4565, 0.33, 0.4646, 0.3422, 0.442, 0.3478, 0.4403, 0.3365, 0.601, 0.3336, 0.5849, 0.3277, 0.5906, 0.3215, 0.6018, 0.3285, 0.4504, 0.3239, 0.4565, 0.33, 0.4403, 0.3365, 0.4394, 0.3313, 0.6144, 0.332, 0.601, 0.3336, 0.6018, 0.3285, 0.6133, 0.3271, 0.4394, 0.3313, 0.4403, 0.3365, 0.4267, 0.3354, 0.4276, 0.3304, 0.629, 0.3239, 0.6144, 0.332, 0.6133, 0.3271, 0.6269, 0.3205, 0.4276, 0.3304, 0.4267, 0.3354, 0.4116, 0.3277, 0.4136, 0.3242, 0.6528, 0.3102, 0.629, 0.3239, 0.6269, 0.3205, 0.6462, 0.3064, 0.4136, 0.3242, 0.4116, 0.3277, 0.3869, 0.3146, 0.3934, 0.3105, 0.6561, 0.2976, 0.6528, 0.3102, 0.6462, 0.3064, 0.6495, 0.2962, 0.3934, 0.3105, 0.3869, 0.3146, 0.383, 0.3019, 0.3897, 0.3002, 0.6537, 0.28, 0.6561, 0.2976, 0.6495, 0.2962, 0.6478, 0.2835, 0.3897, 0.3002, 0.383, 0.3019, 0.3849, 0.2836, 0.391, 0.2871, 0.6325, 0.2629, 0.6537, 0.28, 0.6478, 0.2835, 0.6298, 0.2673, 0.391, 0.2871, 0.3849, 0.2836, 0.4061, 0.2655, 0.4089, 0.27, 0.6117, 0.2557, 0.6325, 0.2629, 0.6298, 0.2673, 0.6126, 0.2616, 0.4089, 0.27, 0.4061, 0.2655, 0.4271, 0.2577, 0.4263, 0.2637, 0.5807, 0.2666, 0.6117, 0.2557, 0.6126, 0.2616, 0.5852, 0.271, 0.4263, 0.2637, 0.4271, 0.2577, 0.4587, 0.268, 0.4544, 0.2726, 0.5718, 0.2773, 0.5807, 0.2666, 0.5852, 0.271, 0.5781, 0.2819, 0.4544, 0.2726, 0.4587, 0.268, 0.4681, 0.2786, 0.4618, 0.2834, 0.5849, 0.3277, 0.5731, 0.3114, 0.5795, 0.3093, 0.5906, 0.3215, 0.4612, 0.3112, 0.4678, 0.3131, 0.4565, 0.33, 0.4504, 0.3239, 0.5731, 0.3114, 0.5684, 0.2929, 0.5775, 0.2938, 0.5795, 0.3093, 0.4628, 0.2954, 0.472, 0.2943, 0.4678, 0.3131, 0.4612, 0.3112, 0.5684, 0.2929, 0.5718, 0.2773, 0.5781, 0.2819, 0.5775, 0.2938, 0.4618, 0.2834, 0.4681, 0.2786, 0.472, 0.2943, 0.4628, 0.2954, 0.5219, 0.386, 0.5531, 0.3905, 0.5532, 0.4331, 0.523, 0.4336, 0.4928, 0.4345, 0.4909, 0.3919, 0.5219, 0.386, 0.523, 0.4336, 0.5531, 0.3905, 0.6048, 0.3978, 0.6098, 0.4315, 0.5532, 0.4331, 0.4359, 0.4357, 0.4393, 0.4015, 0.4909, 0.3919, 0.4928, 0.4345, 0.6048, 0.3978, 0.6268, 0.3958, 0.6482, 0.4193, 0.6098, 0.4315, 0.3965, 0.4254, 0.4169, 0.4006, 0.4393, 0.4015, 0.4359, 0.4357, 0.6268, 0.3958, 0.6628, 0.3725, 0.6921, 0.3883, 0.6482, 0.4193, 0.3503, 0.3962, 0.3793, 0.3787, 0.4169, 0.4006, 0.3965, 0.4254, 0.6628, 0.3725, 0.6974, 0.3327, 0.7263, 0.3418, 0.6921, 0.3883, 0.3128, 0.3506, 0.342, 0.3397, 0.3793, 0.3787, 0.3503, 0.3962, 0.6974, 0.3327, 0.7073, 0.3101, 0.7359, 0.3121, 0.7263, 0.3418, 0.3011, 0.3206, 0.3307, 0.3169, 0.342, 0.3397, 0.3128, 0.3506, 0.7073, 0.3101, 0.7153, 0.2654, 0.7299, 0.2564, 0.7359, 0.3121, 0.3049, 0.2611, 0.3205, 0.2703, 0.3307, 0.3169, 0.3011, 0.3206, 0.7153, 0.2654, 0.6764, 0.2332, 0.6982, 0.2169, 0.7299, 0.2564, 0.3374, 0.2192, 0.3603, 0.2359, 0.3205, 0.2703, 0.3049, 0.2611, 0.6764, 0.2332, 0.6474, 0.2005, 0.6631, 0.1907, 0.6982, 0.2169, 0.3735, 0.1919, 0.3897, 0.2019, 0.3603, 0.2359, 0.3374, 0.2192, 0.6269, 0.01561, 0.6494, 0.02238, 0.6605, 0.07608, 0.6214, 0.04809, 0.3768, 0.0753, 0.3888, 0.02159, 0.4113, 0.01513, 0.4164, 0.04763, 0.5675, 0.000144, 0.6269, 0.01561, 0.6214, 0.04809, 0.5772, 0.0328, 0.4164, 0.04763, 0.4113, 0.01513, 0.4706, 0.000144, 0.4608, 0.03266, 0.5189, 0.02489, 0.5675, 0.000144, 0.5772, 0.0328, 0.5474, 0.04172, 0.4608, 0.03266, 0.4706, 0.000144, 0.5189, 0.02489, 0.4905, 0.04167, 0.5403, 0.05381, 0.5189, 0.05029, 0.5189, 0.02489, 0.5474, 0.04172, 0.5189, 0.02489, 0.5189, 0.05029, 0.4976, 0.05377, 0.4905, 0.04167, 0.5519, 0.05834, 0.5403, 0.05381, 0.5474, 0.04172, 0.5581, 0.05387, 0.4905, 0.04167, 0.4976, 0.05377, 0.486, 0.05827, 0.4798, 0.05378, 0.5551, 0.0619, 0.5519, 0.05834, 0.5581, 0.05387, 0.577, 0.058, 0.4798, 0.05378, 0.486, 0.05827, 0.4828, 0.06183, 0.4609, 0.05785, 0.5638, 0.07659, 0.5551, 0.0619, 0.577, 0.058, 0.6117, 0.07827, 0.4609, 0.05785, 0.4828, 0.06183, 0.474, 0.07651, 0.4259, 0.07799, 0.577, 0.058, 0.5772, 0.0328, 0.6214, 0.04809, 0.6117, 0.07827, 0.4164, 0.04763, 0.4608, 0.03266, 0.4609, 0.05785, 0.4259, 0.07799, 0.577, 0.058, 0.5581, 0.05387, 0.5474, 0.04172, 0.5772, 0.0328, 0.4905, 0.04167, 0.4798, 0.05378, 0.4609, 0.05785, 0.4608, 0.03266, 0.6267, 0.1114, 0.6117, 0.07827, 0.6214, 0.04809, 0.6605, 0.07608, 0.4164, 0.04763, 0.4259, 0.07799, 0.4106, 0.1112, 0.3768, 0.0753, 0.5831, 0.1085, 0.5638, 0.07659, 0.6117, 0.07827, 0.6267, 0.1114, 0.4259, 0.07799, 0.474, 0.07651, 0.4545, 0.1085, 0.4106, 0.1112, 0.5961, 0.1334, 0.6295, 0.1305, 0.6235, 0.1468, 0.6012, 0.1479, 0.4137, 0.1472, 0.4076, 0.1306, 0.4414, 0.1336, 0.4363, 0.1482, 0.5831, 0.1085, 0.6267, 0.1114, 0.6295, 0.1305, 0.5961, 0.1334, 0.4076, 0.1306, 0.4106, 0.1112, 0.4545, 0.1085, 0.4414, 0.1336, 0.6055, 0.1651, 0.6012, 0.1479, 0.6235, 0.1468, 0.6193, 0.1598, 0.4137, 0.1472, 0.4363, 0.1482, 0.432, 0.1656, 0.418, 0.1604, 0.6055, 0.1651, 0.6193, 0.1598, 0.6631, 0.1907, 0.6474, 0.2005, 0.3735, 0.1919, 0.418, 0.1604, 0.432, 0.1656, 0.3897, 0.2019, 0.9459, 0.07957, 0.8862, 0.1218, 0.8491, 0.09973, 0.8918, 0.03692, 0.1831, 0.09213, 0.1413, 0.1125, 0.07896, 0.06072, 0.1423, 0.02147, 0.8918, 0.03692, 0.8491, 0.09973, 0.7885, 0.08083, 0.8056, 0.01079, 0.2464, 0.07651, 0.1831, 0.09213, 0.1423, 0.02147, 0.2326, 0.003484, 0.8056, 0.01079, 0.7885, 0.08083, 0.687, 0.0772, 0.6724, 0.0222, 0.3499, 0.07596, 0.2464, 0.07651, 0.2326, 0.003484, 0.366, 0.02099, 0.6724, 0.0222, 0.687, 0.0772, 0.6605, 0.07608, 0.6494, 0.02238, 0.3768, 0.0753, 0.3499, 0.07596, 0.366, 0.02099, 0.3888, 0.02159, 0.6267, 0.1114, 0.6605, 0.07608, 0.687, 0.0772, 0.6295, 0.1305, 0.3499, 0.07596, 0.3768, 0.0753, 0.4106, 0.1112, 0.4076, 0.1306, 0.7299, 0.2564, 0.6982, 0.2169, 0.7602, 0.1932, 0.789, 0.2333, 0.2716, 0.1939, 0.3374, 0.2192, 0.3049, 0.2611, 0.2413, 0.237, 0.9945, 0.1677, 0.9091, 0.1833, 0.8862, 0.1218, 0.9459, 0.07957, 0.1413, 0.1125, 0.1079, 0.1791, 0.01183, 0.1554, 0.07896, 0.06072, 0.9117, 0.4024, 0.8629, 0.3386, 0.8941, 0.3019, 0.9629, 0.3448, 0.1238, 0.3155, 0.1606, 0.3568, 0.1064, 0.4327, 0.04397, 0.367, 0.9629, 0.3448, 0.8941, 0.3019, 0.9154, 0.2598, 0.9999, 0.2546, 0.09896, 0.267, 0.1238, 0.3155, 0.04397, 0.367, 0.000144, 0.2591, 0.9999, 0.2546, 0.9154, 0.2598, 0.9091, 0.1833, 0.9945, 0.1677, 0.1079, 0.1791, 0.09896, 0.267, 0.000144, 0.2591, 0.01183, 0.1554, 0.7495, 0.3347, 0.7359, 0.3121, 0.7663, 0.3008, 0.7892, 0.3137, 0.2674, 0.3101, 0.3011, 0.3206, 0.2882, 0.3465, 0.243, 0.3256, 0.7892, 0.3137, 0.7663, 0.3008, 0.8153, 0.2764, 0.8462, 0.2934, 0.2131, 0.2852, 0.2674, 0.3101, 0.243, 0.3256, 0.1785, 0.305, 0.8462, 0.2934, 0.8153, 0.2764, 0.845, 0.2564, 0.8735, 0.2659, 0.1797, 0.2633, 0.2131, 0.2852, 0.1785, 0.305, 0.1471, 0.2743, 0.8735, 0.2659, 0.845, 0.2564, 0.8591, 0.2282, 0.887, 0.2338, 0.1628, 0.2317, 0.1797, 0.2633, 0.1471, 0.2743, 0.1315, 0.2376, 0.8424, 0.1952, 0.875, 0.1847, 0.887, 0.2338, 0.8591, 0.2282, 0.1315, 0.2376, 0.1452, 0.1827, 0.1768, 0.1962, 0.1628, 0.2317, 0.9091, 0.1833, 0.9154, 0.2598, 0.887, 0.2338, 0.875, 0.1847, 0.1315, 0.2376, 0.09896, 0.267, 0.1079, 0.1791, 0.1452, 0.1827, 0.9154, 0.2598, 0.8941, 0.3019, 0.8735, 0.2659, 0.887, 0.2338, 0.1471, 0.2743, 0.1238, 0.3155, 0.09896, 0.267, 0.1315, 0.2376, 0.8941, 0.3019, 0.8629, 0.3386, 0.8462, 0.2934, 0.8735, 0.2659, 0.1785, 0.305, 0.1606, 0.3568, 0.1238, 0.3155, 0.1471, 0.2743, 0.8629, 0.3386, 0.7943, 0.3641, 0.7892, 0.3137, 0.8462, 0.2934, 0.243, 0.3256, 0.2398, 0.3826, 0.1606, 0.3568, 0.1785, 0.305, 0.7702, 0.3795, 0.7495, 0.3347, 0.7892, 0.3137, 0.7943, 0.3641, 0.243, 0.3256, 0.2882, 0.3465, 0.2681, 0.3987, 0.2398, 0.3826, 0.8455, 0.45, 0.7943, 0.3641, 0.8629, 0.3386, 0.9117, 0.4024, 0.1606, 0.3568, 0.2398, 0.3826, 0.1853, 0.4841, 0.1064, 0.4327, 0.8159, 0.4454, 0.7706, 0.4443, 0.7557, 0.4186, 0.7702, 0.3795, 0.287, 0.4429, 0.2714, 0.4733, 0.2193, 0.4772, 0.2681, 0.3987, 0.8159, 0.4454, 0.7702, 0.3795, 0.7943, 0.3641, 0.8455, 0.45, 0.2398, 0.3826, 0.2681, 0.3987, 0.2193, 0.4772, 0.1853, 0.4841, 0.8198, 0.4681, 0.8159, 0.4454, 0.8455, 0.45, 0.1853, 0.4841, 0.2193, 0.4772, 0.2159, 0.5036, 0.7359, 0.3121, 0.7299, 0.2564, 0.789, 0.2333, 0.7663, 0.3008, 0.2413, 0.237, 0.3049, 0.2611, 0.3011, 0.3206, 0.2674, 0.3101, 0.789, 0.2333, 0.8096, 0.2339, 0.8153, 0.2764, 0.7663, 0.3008, 0.2131, 0.2852, 0.2192, 0.2374, 0.2413, 0.237, 0.2674, 0.3101, 0.8096, 0.2339, 0.8293, 0.2196, 0.845, 0.2564, 0.8153, 0.2764, 0.1797, 0.2633, 0.1991, 0.2225, 0.2192, 0.2374, 0.2131, 0.2852, 0.8424, 0.1952, 0.8591, 0.2282, 0.845, 0.2564, 0.8293, 0.2196, 0.1797, 0.2633, 0.1628, 0.2317, 0.1768, 0.1962, 0.1991, 0.2225, 0.687, 0.0772, 0.7885, 0.08083, 0.7865, 0.1176, 0.7155, 0.1397, 0.2467, 0.1148, 0.2464, 0.07651, 0.3499, 0.07596, 0.3195, 0.1394, 0.7602, 0.1932, 0.7155, 0.1397, 0.7865, 0.1176, 0.7855, 0.1523, 0.2467, 0.1148, 0.3195, 0.1394, 0.2716, 0.1939, 0.246, 0.151, 0.6982, 0.2169, 0.6631, 0.1907, 0.7155, 0.1397, 0.7602, 0.1932, 0.3195, 0.1394, 0.3735, 0.1919, 0.3374, 0.2192, 0.2716, 0.1939, 0.6631, 0.1907, 0.6235, 0.1468, 0.6295, 0.1305, 0.7155, 0.1397, 0.4076, 0.1306, 0.4137, 0.1472, 0.3735, 0.1919, 0.3195, 0.1394, 0.6295, 0.1305, 0.687, 0.0772, 0.7155, 0.1397, 0.3195, 0.1394, 0.3499, 0.07596, 0.4076, 0.1306, 0.6631, 0.1907, 0.6193, 0.1598, 0.6235, 0.1468, 0.4137, 0.1472, 0.418, 0.1604, 0.3735, 0.1919, 0.8424, 0.1952, 0.8374, 0.1564, 0.8582, 0.1378, 0.875, 0.1847, 0.1717, 0.1323, 0.1966, 0.1552, 0.1768, 0.1962, 0.1452, 0.1827, 0.9091, 0.1833, 0.875, 0.1847, 0.8582, 0.1378, 0.8862, 0.1218, 0.1717, 0.1323, 0.1452, 0.1827, 0.1079, 0.1791, 0.1413, 0.1125, 0.7855, 0.1523, 0.7865, 0.1176, 0.8582, 0.1378, 0.8374, 0.1564, 0.1717, 0.1323, 0.2467, 0.1148, 0.246, 0.151, 0.1966, 0.1552, 0.7885, 0.08083, 0.8491, 0.09973, 0.8582, 0.1378, 0.7865, 0.1176, 0.1717, 0.1323, 0.1831, 0.09213, 0.2464, 0.07651, 0.2467, 0.1148, 0.8862, 0.1218, 0.8582, 0.1378, 0.8491, 0.09973, 0.1831, 0.09213, 0.1717, 0.1323, 0.1413, 0.1125, 0.5062, 0.9049, 0.4324, 0.8949, 0.4388, 0.8702, 0.4911, 0.8817, 0.3159, 0.8682, 0.3216, 0.8932, 0.2472, 0.9012, 0.263, 0.8783, 0.5062, 0.9049, 0.4911, 0.8817, 0.5728, 0.8605, 0.6048, 0.8799, 0.1815, 0.8547, 0.263, 0.8783, 0.2472, 0.9012, 0.1487, 0.8733, 0.6048, 0.8799, 0.5728, 0.8605, 0.5864, 0.794, 0.62, 0.7916, 0.1697, 0.7875, 0.1815, 0.8547, 0.1487, 0.8733, 0.1361, 0.7841, 0.62, 0.7916, 0.5864, 0.794, 0.549, 0.7464, 0.5638, 0.7392, 0.2087, 0.7409, 0.1697, 0.7875, 0.1361, 0.7841, 0.1941, 0.7332, 0.5638, 0.7392, 0.549, 0.7464, 0.5003, 0.7117, 0.5083, 0.6977, 0.2584, 0.7075, 0.2087, 0.7409, 0.1941, 0.7332, 0.2508, 0.6932, 0.5083, 0.6977, 0.5003, 0.7117, 0.4386, 0.6807, 0.4348, 0.6589, 0.321, 0.678, 0.2584, 0.7075, 0.2508, 0.6932, 0.3253, 0.6562, 0.5003, 0.7117, 0.5057, 0.7309, 0.453, 0.7, 0.4386, 0.6807, 0.3061, 0.697, 0.2525, 0.7266, 0.2584, 0.7075, 0.321, 0.678, 0.549, 0.7464, 0.5429, 0.7558, 0.5057, 0.7309, 0.5003, 0.7117, 0.2525, 0.7266, 0.2146, 0.7504, 0.2087, 0.7409, 0.2584, 0.7075, 0.5864, 0.794, 0.5681, 0.7874, 0.5429, 0.7558, 0.549, 0.7464, 0.2146, 0.7504, 0.1883, 0.7814, 0.1697, 0.7875, 0.2087, 0.7409, 0.5728, 0.8605, 0.5555, 0.8264, 0.5681, 0.7874, 0.5864, 0.794, 0.1883, 0.7814, 0.1998, 0.8209, 0.1815, 0.8547, 0.1697, 0.7875, 0.4911, 0.8817, 0.5012, 0.8444, 0.5555, 0.8264, 0.5728, 0.8605, 0.1998, 0.8209, 0.2538, 0.8405, 0.263, 0.8783, 0.1815, 0.8547, 0.4911, 0.8817, 0.4388, 0.8702, 0.4578, 0.84, 0.5012, 0.8444, 0.2976, 0.8374, 0.3159, 0.8682, 0.263, 0.8783, 0.2538, 0.8405, 0.7602, 0.1932, 0.7855, 0.1523, 0.796, 0.177, 0.7832, 0.1874, 0.2336, 0.1756, 0.246, 0.151, 0.2716, 0.1939, 0.247, 0.1871, 0.391, 0.6119, 0.4348, 0.6589, 0.4386, 0.6807, 0.3948, 0.6861, 0.321, 0.678, 0.3253, 0.6562, 0.3699, 0.6102, 0.3648, 0.6844, 0.789, 0.2333, 0.7602, 0.1932, 0.7832, 0.1874, 0.8096, 0.2339, 0.247, 0.1871, 0.2716, 0.1939, 0.2413, 0.237, 0.2192, 0.2374, 0.3917, 0.8621, 0.4016, 0.8415, 0.4388, 0.8702, 0.4324, 0.8949, 0.3159, 0.8682, 0.354, 0.8403, 0.3634, 0.8613, 0.3216, 0.8932, 0.4386, 0.6807, 0.453, 0.7, 0.435, 0.7183, 0.3948, 0.6861, 0.3237, 0.7157, 0.3061, 0.697, 0.321, 0.678, 0.3648, 0.6844, 0.4337, 0.7297, 0.3847, 0.7103, 0.3948, 0.6861, 0.435, 0.7183, 0.3648, 0.6844, 0.3744, 0.709, 0.3247, 0.7272, 0.3237, 0.7157, 0.411, 0.7477, 0.3847, 0.7103, 0.4337, 0.7297, 0.4278, 0.7428, 0.3247, 0.7272, 0.3744, 0.709, 0.347, 0.7458, 0.3303, 0.7405, 0.4181, 0.7849, 0.3847, 0.7954, 0.3847, 0.7103, 0.411, 0.7477, 0.3744, 0.709, 0.3723, 0.7945, 0.339, 0.7831, 0.347, 0.7458, 0.4016, 0.8415, 0.3847, 0.7954, 0.4181, 0.7849, 0.4313, 0.8175, 0.339, 0.7831, 0.3723, 0.7945, 0.354, 0.8403, 0.3248, 0.8155, 0.4388, 0.8702, 0.4016, 0.8415, 0.4313, 0.8175, 0.4578, 0.84, 0.3248, 0.8155, 0.354, 0.8403, 0.3159, 0.8682, 0.2976, 0.8374, 0.8096, 0.2339, 0.8163, 0.2031, 0.8251, 0.2098, 0.8293, 0.2196, 0.1998, 0.2148, 0.2098, 0.2062, 0.2192, 0.2374, 0.1991, 0.2225, 0.8096, 0.2339, 0.7832, 0.1874, 0.8022, 0.1846, 0.8163, 0.2031, 0.2265, 0.1831, 0.247, 0.1871, 0.2192, 0.2374, 0.2098, 0.2062, 0.7832, 0.1874, 0.796, 0.177, 0.8022, 0.1846, 0.2265, 0.1831, 0.2336, 0.1756, 0.247, 0.1871, 0.4578, 0.84, 0.4313, 0.8175, 0.4485, 0.8046, 0.4734, 0.8247, 0.3079, 0.802, 0.3248, 0.8155, 0.2976, 0.8374, 0.2824, 0.8215, 0.4313, 0.8175, 0.4181, 0.7849, 0.4359, 0.7796, 0.4485, 0.8046, 0.3212, 0.7772, 0.339, 0.7831, 0.3248, 0.8155, 0.3079, 0.802, 0.4181, 0.7849, 0.411, 0.7477, 0.4237, 0.7542, 0.4359, 0.7796, 0.3341, 0.752, 0.347, 0.7458, 0.339, 0.7831, 0.3212, 0.7772, 0.411, 0.7477, 0.4278, 0.7428, 0.4379, 0.7498, 0.4237, 0.7542, 0.3199, 0.7473, 0.3303, 0.7405, 0.347, 0.7458, 0.3341, 0.752, 0.4278, 0.7428, 0.4337, 0.7297, 0.4454, 0.732, 0.4379, 0.7498, 0.3129, 0.7292, 0.3247, 0.7272, 0.3303, 0.7405, 0.3199, 0.7473, 0.4337, 0.7297, 0.435, 0.7183, 0.441, 0.7244, 0.4454, 0.732, 0.3175, 0.7217, 0.3237, 0.7157, 0.3247, 0.7272, 0.3129, 0.7292, 0.435, 0.7183, 0.453, 0.7, 0.4553, 0.7137, 0.441, 0.7244, 0.3035, 0.7107, 0.3061, 0.697, 0.3237, 0.7157, 0.3175, 0.7217, 0.5012, 0.8444, 0.4578, 0.84, 0.4734, 0.8247, 0.5125, 0.8288, 0.2824, 0.8215, 0.2976, 0.8374, 0.2538, 0.8405, 0.243, 0.8246, 0.5555, 0.8264, 0.5012, 0.8444, 0.5125, 0.8288, 0.5509, 0.8118, 0.243, 0.8246, 0.2538, 0.8405, 0.1998, 0.8209, 0.2048, 0.8064, 0.5681, 0.7874, 0.5555, 0.8264, 0.5509, 0.8118, 0.5521, 0.7877, 0.2048, 0.8064, 0.1998, 0.8209, 0.1883, 0.7814, 0.2043, 0.7822, 0.5429, 0.7558, 0.5681, 0.7874, 0.5521, 0.7877, 0.5394, 0.7645, 0.2043, 0.7822, 0.1883, 0.7814, 0.2146, 0.7504, 0.2178, 0.7593, 0.5057, 0.7309, 0.5429, 0.7558, 0.5394, 0.7645, 0.5084, 0.7431, 0.2178, 0.7593, 0.2146, 0.7504, 0.2525, 0.7266, 0.2494, 0.7387, 0.453, 0.7, 0.5057, 0.7309, 0.5084, 0.7431, 0.4553, 0.7137, 0.2494, 0.7387, 0.2525, 0.7266, 0.3061, 0.697, 0.3035, 0.7107, 0.4379, 0.7498, 0.4454, 0.732, 0.4708, 0.7484, 0.4548, 0.7617, 0.287, 0.745, 0.3129, 0.7292, 0.3199, 0.7473, 0.3027, 0.7587, 0.4548, 0.7617, 0.4708, 0.7484, 0.4889, 0.7705, 0.4754, 0.7839, 0.2683, 0.7667, 0.287, 0.745, 0.3027, 0.7587, 0.2814, 0.7805, 0.4754, 0.7839, 0.4889, 0.7705, 0.5037, 0.7876, 0.4945, 0.8025, 0.253, 0.7834, 0.2683, 0.7667, 0.2814, 0.7805, 0.2618, 0.7986, 0.4945, 0.8025, 0.5037, 0.7876, 0.5186, 0.7916, 0.5168, 0.8073, 0.2379, 0.787, 0.253, 0.7834, 0.2618, 0.7986, 0.2392, 0.8029, 0.5125, 0.8288, 0.4734, 0.8247, 0.4945, 0.8025, 0.5168, 0.8073, 0.2618, 0.7986, 0.2824, 0.8215, 0.243, 0.8246, 0.2392, 0.8029, 0.4485, 0.8046, 0.4754, 0.7839, 0.4945, 0.8025, 0.4734, 0.8247, 0.2618, 0.7986, 0.2814, 0.7805, 0.3079, 0.802, 0.2824, 0.8215, 0.4485, 0.8046, 0.4359, 0.7796, 0.4548, 0.7617, 0.4754, 0.7839, 0.3027, 0.7587, 0.3212, 0.7772, 0.3079, 0.802, 0.2814, 0.7805, 0.4379, 0.7498, 0.4548, 0.7617, 0.4359, 0.7796, 0.4237, 0.7542, 0.3212, 0.7772, 0.3027, 0.7587, 0.3199, 0.7473, 0.3341, 0.752, 0.441, 0.7244, 0.4553, 0.7137, 0.4708, 0.7484, 0.4454, 0.732, 0.287, 0.745, 0.3035, 0.7107, 0.3175, 0.7217, 0.3129, 0.7292, 0.5084, 0.7431, 0.4889, 0.7705, 0.4708, 0.7484, 0.4553, 0.7137, 0.287, 0.745, 0.2683, 0.7667, 0.2494, 0.7387, 0.3035, 0.7107, 0.5394, 0.7645, 0.5037, 0.7876, 0.4889, 0.7705, 0.5084, 0.7431, 0.2683, 0.7667, 0.253, 0.7834, 0.2178, 0.7593, 0.2494, 0.7387, 0.5521, 0.7877, 0.5186, 0.7916, 0.5037, 0.7876, 0.5394, 0.7645, 0.253, 0.7834, 0.2379, 0.787, 0.2043, 0.7822, 0.2178, 0.7593, 0.5509, 0.8118, 0.5168, 0.8073, 0.5186, 0.7916, 0.5521, 0.7877, 0.2379, 0.787, 0.2392, 0.8029, 0.2048, 0.8064, 0.2043, 0.7822, 0.5125, 0.8288, 0.5168, 0.8073, 0.5509, 0.8118, 0.2048, 0.8064, 0.2392, 0.8029, 0.243, 0.8246, 0.5083, 0.6977, 0.4348, 0.6589, 0.4841, 0.6288, 0.5434, 0.6835, 0.2769, 0.6251, 0.3253, 0.6562, 0.2508, 0.6932, 0.2161, 0.6781, 0.5638, 0.7392, 0.5083, 0.6977, 0.5434, 0.6835, 0.5811, 0.7269, 0.2161, 0.6781, 0.2508, 0.6932, 0.1941, 0.7332, 0.1772, 0.7204, 0.62, 0.7916, 0.5638, 0.7392, 0.5811, 0.7269, 0.6167, 0.76, 0.1772, 0.7204, 0.1941, 0.7332, 0.1361, 0.7841, 0.1404, 0.7524, 0.7075, 0.7599, 0.62, 0.7916, 0.6167, 0.76, 0.6606, 0.7412, 0.1404, 0.7524, 0.1361, 0.7841, 0.04953, 0.7488, 0.09704, 0.7321, 0.7455, 0.6521, 0.7075, 0.7599, 0.6606, 0.7412, 0.6773, 0.6704, 0.09704, 0.7321, 0.04953, 0.7488, 0.01941, 0.6397, 0.08356, 0.662, 0.7408, 0.5724, 0.7455, 0.6521, 0.6773, 0.6704, 0.6714, 0.5927, 0.08356, 0.662, 0.01941, 0.6397, 0.03366, 0.5644, 0.09282, 0.5899, 0.6773, 0.6704, 0.5434, 0.6835, 0.4841, 0.6288, 0.6714, 0.5927, 0.2769, 0.6251, 0.2161, 0.6781, 0.08356, 0.662, 0.09282, 0.5899, 0.6773, 0.6704, 0.6606, 0.7412, 0.5811, 0.7269, 0.5434, 0.6835, 0.1772, 0.7204, 0.09704, 0.7321, 0.08356, 0.662, 0.2161, 0.6781, 0.6606, 0.7412, 0.6167, 0.76, 0.5811, 0.7269, 0.1772, 0.7204, 0.1404, 0.7524, 0.09704, 0.7321, 0.8424, 0.1952, 0.8293, 0.2196, 0.8346, 0.2069, 0.8347, 0.207, 0.03366, 0.5644, 0.05122, 0.5227, 0.145, 0.5626, 0.09282, 0.5899, 0.6204, 0.5657, 0.6714, 0.5927, 0.4841, 0.6288, 0.4981, 0.5523, 0.2769, 0.6251, 0.09282, 0.5899, 0.145, 0.5626, 0.2642, 0.5501, 0.391, 0.6119, 0.4981, 0.5523, 0.4841, 0.6288, 0.4348, 0.6589, 0.2769, 0.6251, 0.2642, 0.5501, 0.3699, 0.6102, 0.3253, 0.6562])
me_suzanne.use_remesh_fix_poles = True
me_suzanne.use_remesh_preserve_attributes = False
me_suzanne.use_mirror_vertex_groups = False
me_suzanne.update()
me_plane = bpy.data.meshes.new('Plane')
me_plane.from_pydata([(-1.5, -1.5, 0.0), (1.5, -1.5, 0.0), (-1.5, 1.5, 0.0), (1.5, 1.5, 0.0), (-1.5, 1.5, 0.0), (1.5, 1.5, 0.0), (-1.5, 1.5, 6.0), (1.5, 1.5, 6.0), (1.5, 1.5, 2.384e-07), (1.5, -1.5, 2.384e-07), (1.5, 1.5, 6.0), (1.5, -1.5, 6.0), (-1.5, -1.5, 2.384e-07), (-1.5, 1.5, 2.384e-07), (-1.5, -1.5, 6.0), (-1.5, 1.5, 6.0), (1.5, -1.5, 0.0), (-1.5, -1.5, 0.0), (1.5, -1.5, 6.0), (-1.5, -1.5, 6.0)], [], [(0, 1, 3, 2), (4, 5, 7, 6), (8, 9, 11, 10), (12, 13, 15, 14), (16, 17, 19, 18), (15, 10, 18, 19)])
_uv = me_plane.uv_layers.new(name='UVMap')
_uv.uv.foreach_set('vector', [0.0, 0.0, 1.0, 0.0, 1.0, 1.0, 0.0, 1.0, 0.0, 0.0, 1.0, 0.0, 1.0, 1.0, 0.0, 1.0, 0.0, 0.0, 1.0, 0.0, 1.0, 1.0, 0.0, 1.0, 0.0, 0.0, 1.0, 0.0, 1.0, 1.0, 0.0, 1.0, 0.0, 0.0, 1.0, 0.0, 1.0, 1.0, 0.0, 1.0, 0.0, 0.0, 0.0, 0.0, 0.0, 1.0, 1.0, 1.0])
me_plane.use_remesh_fix_poles = True
me_plane.use_remesh_preserve_attributes = False
me_plane.use_mirror_vertex_groups = False
me_plane.update()

# ---- objects
ob_light = bpy.data.objects.new('Light', light_light)
ob_camera = bpy.data.objects.new('Camera', cam_camera)
ob_suzanne = bpy.data.objects.new('Suzanne', me_suzanne)
ob_plane = bpy.data.objects.new('Plane', me_plane)

# ---- transforms, parenting, visibility, modifiers, constraints
ob_light.location = (4.076, 1.005, 5.904)
ob_light.rotation_euler = (0.6503, 0.05522, 1.866)
ob_light.lock_rotations_4d = False
ob_light.empty_display_type = 'ARROWS'
ob_light.color = (0.0, 0.0, 0.0, 0.0)
ob_light.lineart.crease_threshold = 0.0
ob_camera.location = (7.359, -6.926, 4.958)
ob_camera.rotation_euler = (1.109, 0.0, 0.8149)
ob_camera.lock_rotations_4d = False
ob_camera.empty_display_type = 'ARROWS'
ob_camera.color = (0.0, 0.0, 0.0, 0.0)
ob_camera.display_type = 'WIRE'
ob_camera.lineart.crease_threshold = 0.0
ob_suzanne.location = (0.0, 0.0, 0.0)
ob_suzanne.lineart.crease_threshold = 0.0
_m = ob_suzanne.modifiers.new('Subdivision', 'SUBSURF')
_m.uv_smooth = 'PRESERVE_CORNERS'
_m.render_levels = 3
_m.show_only_control_edges = False
ob_plane.location = (0.0, 0.0, -1.0)
ob_plane.scale = (2.0, 2.0, 1.0)
ob_plane.lineart.crease_threshold = 0.0

# ---- collection membership
col_collection.objects.link(ob_light)
col_collection.objects.link(ob_camera)
col_collection.objects.link(ob_suzanne)
col_collection.objects.link(ob_plane)

# ---- scene / render settings (as saved in the file)
scene.camera = ob_camera
scene.frame_start = 1; scene.frame_end = 250; scene.frame_set(1)
scene.render.engine = 'BLENDER_EEVEE_NEXT'
scene.cycles.use_denoising = False
scene.cycles.samples = 128
scene.cycles.sampling_pattern = 'TABULATED_SOBOL'
scene.cycles.use_adaptive_sampling = False
scene.cycles.use_light_tree = False
scene.view_settings.view_transform = 'Filmic'
bpy.context.view_layer.update()
